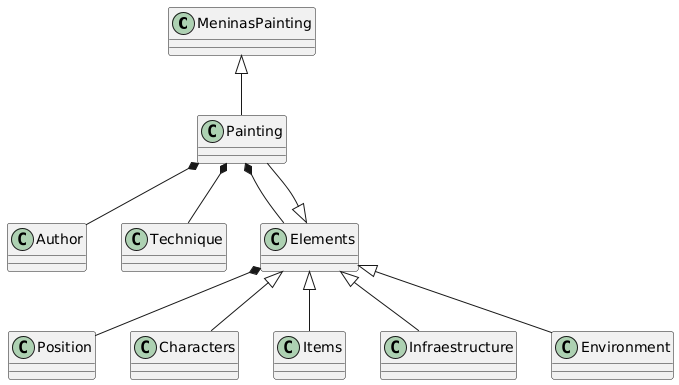

The diagram above was rendered by PlantUML. Its source (embedded in the PNG):
@startuml
class MeninasPainting
class Painting
class Author
class Technique
class Elements
class Position
class Characters
class Items
class Infraestructure
class Environment

Elements *-- Position
Elements <|-- Characters
Elements <|-- Items
Elements <|-- Infraestructure
Elements <|-- Environment
Elements <|-- Painting

MeninasPainting <|-- Painting
Painting *-- Author
Painting *-- Technique
Painting *-- Elements
@enduml